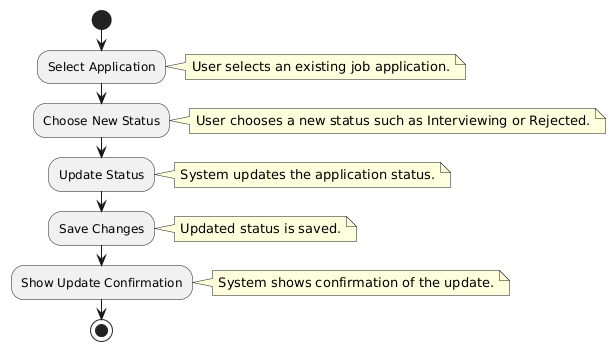

The diagram above was rendered by PlantUML. Its source (embedded in the PNG):
@startuml
start

:Select Application;
note right
User selects an existing job application.
end note

:Choose New Status;
note right
User chooses a new status such as Interviewing or Rejected.
end note

:Update Status;
note right
System updates the application status.
end note

:Save Changes;
note right
Updated status is saved.
end note

:Show Update Confirmation;
note right
System shows confirmation of the update.
end note

stop
@enduml